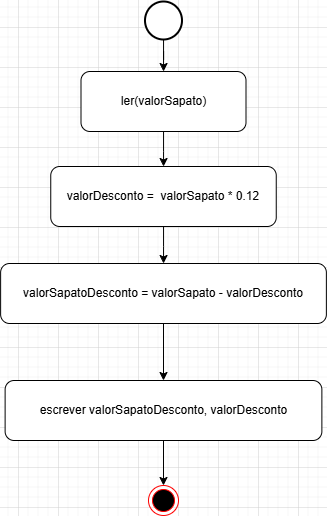

The diagram above was exported from draw.io. Its source (the exported page's mxGraphModel, read from the mxfile embedded in the PNG):
<mxGraphModel dx="1470" dy="1536" grid="0" gridSize="10" guides="1" tooltips="1" connect="1" arrows="1" fold="1" page="0" pageScale="1" pageWidth="827" pageHeight="1169" math="0" shadow="0">
  <root>
    <mxCell id="0" />
    <mxCell id="1" parent="0" />
    <mxCell id="EtkHjp3XJPRd84VN3BDG-1" value="" style="ellipse;html=1;shape=endState;fillColor=#000000;strokeColor=#ff0000;" parent="1" vertex="1">
      <mxGeometry x="-510" y="58" width="30" height="30" as="geometry" />
    </mxCell>
    <mxCell id="2cssKMYCMasDaVaMZWzE-4" value="" style="edgeStyle=orthogonalEdgeStyle;rounded=0;orthogonalLoop=1;jettySize=auto;html=1;" edge="1" parent="1" source="EtkHjp3XJPRd84VN3BDG-2" target="2cssKMYCMasDaVaMZWzE-1">
      <mxGeometry relative="1" as="geometry" />
    </mxCell>
    <mxCell id="EtkHjp3XJPRd84VN3BDG-2" value="" style="strokeWidth=2;html=1;shape=mxgraph.flowchart.start_2;whiteSpace=wrap;" parent="1" vertex="1">
      <mxGeometry x="-513.5" y="-426" width="37" height="38" as="geometry" />
    </mxCell>
    <mxCell id="2cssKMYCMasDaVaMZWzE-5" value="" style="edgeStyle=orthogonalEdgeStyle;rounded=0;orthogonalLoop=1;jettySize=auto;html=1;" edge="1" parent="1" source="2cssKMYCMasDaVaMZWzE-1" target="2cssKMYCMasDaVaMZWzE-3">
      <mxGeometry relative="1" as="geometry" />
    </mxCell>
    <mxCell id="2cssKMYCMasDaVaMZWzE-1" value="ler(valorSapato)" style="rounded=1;whiteSpace=wrap;html=1;" vertex="1" parent="1">
      <mxGeometry x="-577.5" y="-356" width="165" height="60" as="geometry" />
    </mxCell>
    <mxCell id="2cssKMYCMasDaVaMZWzE-10" value="" style="edgeStyle=orthogonalEdgeStyle;rounded=0;orthogonalLoop=1;jettySize=auto;html=1;" edge="1" parent="1" source="2cssKMYCMasDaVaMZWzE-3" target="2cssKMYCMasDaVaMZWzE-9">
      <mxGeometry relative="1" as="geometry" />
    </mxCell>
    <mxCell id="2cssKMYCMasDaVaMZWzE-3" value="valorDesconto =&amp;nbsp; valorSapato * 0.12" style="rounded=1;whiteSpace=wrap;html=1;" vertex="1" parent="1">
      <mxGeometry x="-607.75" y="-261" width="225.5" height="60" as="geometry" />
    </mxCell>
    <mxCell id="2cssKMYCMasDaVaMZWzE-8" value="" style="edgeStyle=orthogonalEdgeStyle;rounded=0;orthogonalLoop=1;jettySize=auto;html=1;" edge="1" parent="1" source="2cssKMYCMasDaVaMZWzE-6" target="EtkHjp3XJPRd84VN3BDG-1">
      <mxGeometry relative="1" as="geometry" />
    </mxCell>
    <mxCell id="2cssKMYCMasDaVaMZWzE-6" value="escrever valorSapatoDesconto, valorDesconto" style="rounded=1;whiteSpace=wrap;html=1;" vertex="1" parent="1">
      <mxGeometry x="-653.38" y="-47" width="316.75" height="60" as="geometry" />
    </mxCell>
    <mxCell id="2cssKMYCMasDaVaMZWzE-11" value="" style="edgeStyle=orthogonalEdgeStyle;rounded=0;orthogonalLoop=1;jettySize=auto;html=1;" edge="1" parent="1" source="2cssKMYCMasDaVaMZWzE-9" target="2cssKMYCMasDaVaMZWzE-6">
      <mxGeometry relative="1" as="geometry" />
    </mxCell>
    <mxCell id="2cssKMYCMasDaVaMZWzE-9" value="valorSapatoDesconto = valorSapato - valorDesconto" style="rounded=1;whiteSpace=wrap;html=1;" vertex="1" parent="1">
      <mxGeometry x="-657.88" y="-164" width="325.75" height="60" as="geometry" />
    </mxCell>
  </root>
</mxGraphModel>